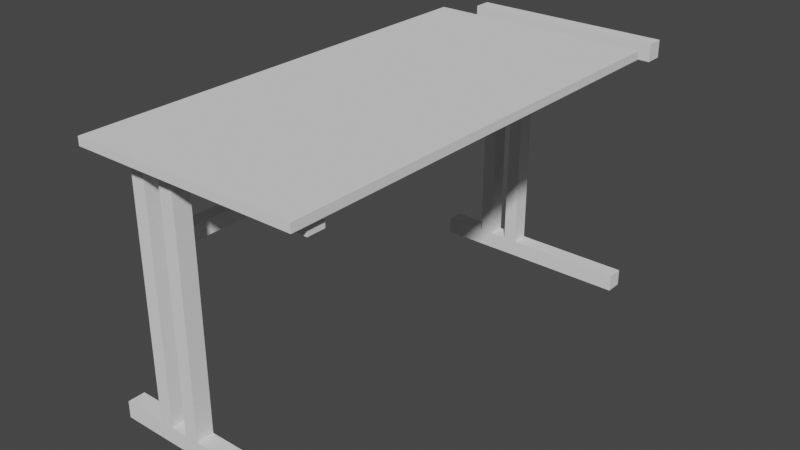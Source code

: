 # Source: TV_VillenTable.blend  (saved by Blender 4.0.36; exported with 4.5.12 LTS)
import bpy
from mathutils import Matrix  # noqa: F401  (used for matrix-valued properties, if any)

bpy.ops.wm.read_factory_settings(use_empty=True)
scene = bpy.context.scene
scene.name = 'Scene'

# ---- collections
col_collection = bpy.data.collections.new('Collection'); scene.collection.children.link(col_collection)

# ---- world
world_world = bpy.data.worlds.new('World'); scene.world = world_world
world_world.use_nodes = True; world_world.node_tree.nodes.clear()
_N = world_world.node_tree.nodes; _L = world_world.node_tree.links
n0 = _N.new('ShaderNodeOutputWorld'); n0.name = 'World Output'; n0.location = (300, 300)
n1 = _N.new('ShaderNodeBackground'); n1.name = 'Background'; n1.location = (10, 300)
n1.inputs[0].default_value = (0.05088, 0.05088, 0.05088, 1.0)
_L.new(n1.outputs[0], n0.inputs[0])
n0.is_active_output = True
world_world.color = (0.05088, 0.05088, 0.05088)
world_world.use_sun_shadow = False
world_world.sun_shadow_jitter_overblur = 0.0

# ---- meshes
me_cube_001 = bpy.data.meshes.new('Cube.001')
me_cube_001.from_pydata([(-1.718, -2.716, 4.131), (-1.718, -2.716, 4.231), (-1.718, 2.72, 4.131), (-1.718, 2.72, 4.231), (1.0, -2.716, 4.131), (1.0, -2.716, 4.231), (1.0, 2.72, 4.131), (1.0, 2.72, 4.231)], [], [(0, 1, 3, 2), (2, 3, 7, 6), (6, 7, 5, 4), (4, 5, 1, 0), (2, 6, 4, 0), (7, 3, 1, 5)])
_uv = me_cube_001.uv_layers.new(name='UVMap')
_uv.uv.foreach_set('vector', [0.375, 0.0, 0.625, 0.0, 0.625, 0.25, 0.375, 0.25, 0.375, 0.25, 0.625, 0.25, 0.625, 0.5, 0.375, 0.5, 0.375, 0.5, 0.625, 0.5, 0.625, 0.75, 0.375, 0.75, 0.375, 0.75, 0.625, 0.75, 0.625, 1.0, 0.375, 1.0, 0.125, 0.5, 0.375, 0.5, 0.375, 0.75, 0.125, 0.75, 0.625, 0.5, 0.875, 0.5, 0.875, 0.75, 0.625, 0.75])
me_cube_001.update()
me_cube = bpy.data.meshes.new('Cube')
me_cube.from_pydata([(-21.69, -4.212, -1.0), (-21.69, -4.212, 1.0), (-21.69, -2.212, -1.0), (-21.69, -2.212, 1.0), (1.449, -4.212, -1.0), (1.449, -4.212, 1.0), (1.449, -2.212, -1.0), (1.449, -2.212, 1.0), (-19.86, -2.212, -1.0), (-19.86, -2.212, 1.0), (-19.86, -4.212, -1.0), (-19.86, -4.212, 1.0), (-18.19, -2.212, 1.0), (-18.19, -4.212, -1.0), (-18.19, -2.212, -1.0), (-18.19, -4.212, 1.0), (-16.21, -2.212, 1.0), (-16.21, -4.212, -1.0), (-16.21, -2.212, -1.0), (-16.21, -4.212, 1.0), (-14.54, -2.212, 1.0), (-14.54, -4.212, -1.0), (-14.54, -2.212, -1.0), (-14.54, -4.212, 1.0), (-18.19, -2.212, -8.415), (-19.86, -2.212, -8.415), (-19.86, -4.212, -8.415), (-18.19, -4.212, -8.415), (-14.54, -2.212, -28.56), (-16.21, -2.212, -28.56), (-16.21, -4.212, -28.56), (-14.54, -4.212, -28.56), (-18.19, -2.212, -10.01), (-19.86, -2.212, -10.01), (-19.86, -4.212, -10.01), (-18.19, -4.212, -10.01), (-18.19, -2.212, -28.58), (-19.86, -2.212, -28.58), (-19.86, -4.212, -28.58), (-18.19, -4.212, -28.58), (-18.19, 23.41, -8.415), (-19.86, 23.41, -8.415), (-18.19, 23.41, -10.01), (-19.86, 23.41, -10.01), (-14.54, -2.212, -30.52), (-16.21, -2.212, -30.52), (-16.21, -4.212, -30.52), (-14.54, -4.212, -30.52), (-18.19, -2.212, -30.54), (-19.86, -2.212, -30.54), (-19.86, -4.212, -30.54), (-18.19, -4.212, -30.54), (-24.98, -2.212, -28.58), (-24.98, -4.212, -28.58), (-24.98, -2.212, -30.54), (-24.98, -4.212, -30.54), (-0.5469, -2.212, -28.56), (-0.5469, -4.212, -28.56), (-0.5469, -2.212, -30.52), (-0.5469, -4.212, -30.52), (-21.69, 51.02, -1.0), (-21.69, 51.02, 1.0), (-21.69, 49.02, -1.0), (-21.69, 49.02, 1.0), (1.449, 51.02, -1.0), (1.449, 51.02, 1.0), (1.449, 49.02, -1.0), (1.449, 49.02, 1.0), (-19.86, 49.02, -1.0), (-19.86, 49.02, 1.0), (-19.86, 51.02, -1.0), (-19.86, 51.02, 1.0), (-18.19, 49.02, 1.0), (-18.19, 51.02, -1.0), (-18.19, 49.02, -1.0), (-18.19, 51.02, 1.0), (-16.21, 49.02, 1.0), (-16.21, 51.02, -1.0), (-16.21, 49.02, -1.0), (-16.21, 51.02, 1.0), (-14.54, 49.02, 1.0), (-14.54, 51.02, -1.0), (-14.54, 49.02, -1.0), (-14.54, 51.02, 1.0), (-18.19, 49.02, -8.415), (-19.86, 49.02, -8.415), (-19.86, 51.02, -8.415), (-18.19, 51.02, -8.415), (-14.54, 49.02, -28.56), (-16.21, 49.02, -28.56), (-16.21, 51.02, -28.56), (-14.54, 51.02, -28.56), (-18.19, 49.02, -10.01), (-19.86, 49.02, -10.01), (-19.86, 51.02, -10.01), (-18.19, 51.02, -10.01), (-18.19, 49.02, -28.58), (-19.86, 49.02, -28.58), (-19.86, 51.02, -28.58), (-18.19, 51.02, -28.58), (-14.54, 49.02, -30.52), (-16.21, 49.02, -30.52), (-16.21, 51.02, -30.52), (-14.54, 51.02, -30.52), (-18.19, 49.02, -30.54), (-19.86, 49.02, -30.54), (-19.86, 51.02, -30.54), (-18.19, 51.02, -30.54), (-24.98, 49.02, -28.58), (-24.98, 51.02, -28.58), (-24.98, 49.02, -30.54), (-24.98, 51.02, -30.54), (-0.5469, 49.02, -28.56), (-0.5469, 51.02, -28.56), (-0.5469, 49.02, -30.52), (-0.5469, 51.02, -30.52)], [], [(0, 1, 3, 2), (22, 20, 7, 6), (6, 7, 5, 4), (10, 11, 1, 0), (22, 6, 4, 21), (9, 3, 1, 11), (12, 9, 11, 15), (2, 8, 10, 0), (13, 15, 11, 10), (2, 3, 9, 8), (17, 19, 15, 13), (16, 12, 15, 19), (10, 8, 25, 26), (8, 9, 12, 14), (20, 16, 19, 23), (21, 23, 19, 17), (14, 18, 17, 13), (14, 12, 16, 18), (4, 5, 23, 21), (7, 20, 23, 5), (18, 22, 28, 29), (18, 16, 20, 22), (24, 27, 35, 32), (21, 17, 30, 31), (14, 13, 27, 24), (22, 21, 31, 28), (17, 18, 29, 30), (8, 14, 24, 25), (13, 10, 26, 27), (35, 34, 38, 39), (26, 25, 33, 34), (27, 26, 34, 35), (32, 33, 43, 42), (28, 31, 57, 56), (33, 32, 36, 37), (32, 35, 39, 36), (34, 33, 37, 38), (41, 40, 42, 43), (24, 32, 42, 40), (25, 24, 40, 41), (33, 25, 41, 43), (45, 44, 47, 46), (49, 48, 51, 50), (39, 51, 46, 30), (38, 37, 52, 53), (31, 30, 46, 47), (39, 38, 50, 51), (29, 28, 44, 45), (37, 36, 48, 49), (53, 52, 54, 55), (49, 50, 55, 54), (37, 49, 54, 52), (50, 38, 53, 55), (56, 57, 59, 58), (44, 28, 56, 58), (47, 44, 58, 59), (31, 47, 59, 57), (30, 29, 36, 39), (48, 36, 29, 45), (46, 51, 48, 45), (60, 62, 63, 61), (82, 66, 67, 80), (66, 64, 65, 67), (70, 60, 61, 71), (82, 81, 64, 66), (69, 71, 61, 63), (72, 75, 71, 69), (62, 60, 70, 68), (73, 70, 71, 75), (62, 68, 69, 63), (77, 73, 75, 79), (76, 79, 75, 72), (70, 86, 85, 68), (68, 74, 72, 69), (80, 83, 79, 76), (81, 77, 79, 83), (74, 73, 77, 78), (74, 78, 76, 72), (64, 81, 83, 65), (67, 65, 83, 80), (78, 89, 88, 82), (78, 82, 80, 76), (84, 92, 95, 87), (81, 91, 90, 77), (74, 84, 87, 73), (82, 88, 91, 81), (77, 90, 89, 78), (68, 85, 84, 74), (73, 87, 86, 70), (95, 99, 98, 94), (86, 94, 93, 85), (87, 95, 94, 86), (92, 42, 43, 93), (88, 112, 113, 91), (93, 97, 96, 92), (92, 96, 99, 95), (94, 98, 97, 93), (84, 40, 42, 92), (85, 41, 40, 84), (93, 43, 41, 85), (101, 102, 103, 100), (105, 106, 107, 104), (99, 90, 102, 107), (98, 109, 108, 97), (91, 103, 102, 90), (99, 107, 106, 98), (89, 101, 100, 88), (97, 105, 104, 96), (109, 111, 110, 108), (105, 110, 111, 106), (97, 108, 110, 105), (106, 111, 109, 98), (112, 114, 115, 113), (100, 114, 112, 88), (103, 115, 114, 100), (91, 113, 115, 103), (90, 99, 96, 89), (104, 101, 89, 96), (102, 101, 104, 107)])
_uv = me_cube.uv_layers.new(name='UVMap')
_uv.uv.foreach_set('vector', [0.375, 0.0, 0.625, 0.0, 0.625, 0.25, 0.375, 0.25, 0.375, 0.3273, 0.625, 0.3273, 0.625, 0.5, 0.375, 0.5, 0.375, 0.5, 0.625, 0.5, 0.625, 0.75, 0.375, 0.75, 0.375, 0.9802, 0.625, 0.9802, 0.625, 1.0, 0.375, 1.0, 0.2023, 0.5, 0.375, 0.5, 0.375, 0.75, 0.2023, 0.75, 0.8552, 0.5, 0.875, 0.5, 0.875, 0.75, 0.8552, 0.75, 0.8372, 0.5, 0.8552, 0.5, 0.8552, 0.75, 0.8372, 0.75, 0.125, 0.5, 0.1448, 0.5, 0.1448, 0.75, 0.125, 0.75, 0.375, 0.9622, 0.625, 0.9622, 0.625, 0.9802, 0.375, 0.9802, 0.375, 0.25, 0.625, 0.25, 0.625, 0.2698, 0.375, 0.2698, 0.375, 0.9408, 0.625, 0.9408, 0.625, 0.9622, 0.375, 0.9622, 0.8158, 0.5, 0.8372, 0.5, 0.8372, 0.75, 0.8158, 0.75, 0.1448, 0.75, 0.1448, 0.5, 0.1448, 0.5, 0.1448, 0.75, 0.375, 0.2698, 0.625, 0.2698, 0.625, 0.2878, 0.375, 0.2878, 0.7977, 0.5, 0.8158, 0.5, 0.8158, 0.75, 0.7977, 0.75, 0.375, 0.9227, 0.625, 0.9227, 0.625, 0.9408, 0.375, 0.9408, 0.1628, 0.5, 0.1842, 0.5, 0.1842, 0.75, 0.1628, 0.75, 0.375, 0.2878, 0.625, 0.2878, 0.625, 0.3092, 0.375, 0.3092, 0.375, 0.75, 0.625, 0.75, 0.625, 0.9227, 0.375, 0.9227, 0.625, 0.5, 0.7977, 0.5, 0.7977, 0.75, 0.625, 0.75, 0.375, 0.3092, 0.375, 0.3273, 0.375, 0.3273, 0.375, 0.3092, 0.375, 0.3092, 0.625, 0.3092, 0.625, 0.3273, 0.375, 0.3273, 0.1628, 0.5, 0.1628, 0.75, 0.1628, 0.75, 0.1628, 0.5, 0.375, 0.9227, 0.375, 0.9408, 0.375, 0.9408, 0.375, 0.9227, 0.1628, 0.5, 0.1628, 0.75, 0.1628, 0.75, 0.1628, 0.5, 0.2023, 0.5, 0.2023, 0.75, 0.2023, 0.75, 0.2023, 0.5, 0.1842, 0.75, 0.1842, 0.5, 0.1842, 0.5, 0.1842, 0.75, 0.375, 0.2698, 0.375, 0.2878, 0.375, 0.2878, 0.375, 0.2698, 0.375, 0.9622, 0.375, 0.9802, 0.375, 0.9802, 0.375, 0.9622, 0.375, 0.9622, 0.375, 0.9802, 0.375, 0.9802, 0.375, 0.9622, 0.1448, 0.75, 0.1448, 0.5, 0.1448, 0.5, 0.1448, 0.75, 0.375, 0.9622, 0.375, 0.9802, 0.375, 0.9802, 0.375, 0.9622, 0.375, 0.2878, 0.375, 0.2698, 0.375, 0.2698, 0.375, 0.2878, 0.2023, 0.5, 0.2023, 0.75, 0.2023, 0.75, 0.2023, 0.5, 0.375, 0.2698, 0.375, 0.2878, 0.375, 0.2878, 0.375, 0.2698, 0.1628, 0.5, 0.1628, 0.75, 0.1628, 0.75, 0.1628, 0.5, 0.1448, 0.75, 0.1448, 0.5, 0.1448, 0.5, 0.1448, 0.75, 0.375, 0.2698, 0.375, 0.2878, 0.375, 0.2878, 0.375, 0.2698, 0.1628, 0.5, 0.1628, 0.5, 0.1628, 0.5, 0.1628, 0.5, 0.375, 0.2698, 0.375, 0.2878, 0.375, 0.2878, 0.375, 0.2698, 0.1448, 0.5, 0.1448, 0.5, 0.1448, 0.5, 0.1448, 0.5, 0.1842, 0.5, 0.2023, 0.5, 0.2023, 0.75, 0.1842, 0.75, 0.1448, 0.5, 0.1628, 0.5, 0.1628, 0.75, 0.1448, 0.75, 0.375, 0.9622, 0.375, 0.9622, 0.375, 0.9408, 0.375, 0.9408, 0.1448, 0.75, 0.1448, 0.5, 0.1448, 0.5, 0.1448, 0.75, 0.375, 0.9227, 0.375, 0.9408, 0.375, 0.9408, 0.375, 0.9227, 0.375, 0.9622, 0.375, 0.9802, 0.375, 0.9802, 0.375, 0.9622, 0.375, 0.3092, 0.375, 0.3273, 0.375, 0.3273, 0.375, 0.3092, 0.375, 0.2698, 0.375, 0.2878, 0.375, 0.2878, 0.375, 0.2698, 0.1448, 0.75, 0.1448, 0.5, 0.1448, 0.5, 0.1448, 0.75, 0.1448, 0.5, 0.1448, 0.75, 0.1448, 0.75, 0.1448, 0.5, 0.375, 0.2698, 0.375, 0.2698, 0.375, 0.2698, 0.375, 0.2698, 0.375, 0.9802, 0.375, 0.9802, 0.375, 0.9802, 0.375, 0.9802, 0.2023, 0.5, 0.2023, 0.75, 0.2023, 0.75, 0.2023, 0.5, 0.375, 0.3273, 0.375, 0.3273, 0.375, 0.3273, 0.375, 0.3273, 0.2023, 0.75, 0.2023, 0.5, 0.2023, 0.5, 0.2023, 0.75, 0.375, 0.9227, 0.375, 0.9227, 0.375, 0.9227, 0.375, 0.9227, 0.375, 0.9408, 0.1842, 0.5, 0.1628, 0.5, 0.375, 0.9622, 0.375, 0.2878, 0.1628, 0.5, 0.375, 0.3092, 0.375, 0.3092, 0.375, 0.9408, 0.375, 0.9622, 0.1628, 0.5, 0.375, 0.3092, 0.375, 0.0, 0.375, 0.25, 0.625, 0.25, 0.625, 0.0, 0.375, 0.3273, 0.375, 0.5, 0.625, 0.5, 0.625, 0.3273, 0.375, 0.5, 0.375, 0.75, 0.625, 0.75, 0.625, 0.5, 0.375, 0.9802, 0.375, 1.0, 0.625, 1.0, 0.625, 0.9802, 0.2023, 0.5, 0.2023, 0.75, 0.375, 0.75, 0.375, 0.5, 0.8552, 0.5, 0.8552, 0.75, 0.875, 0.75, 0.875, 0.5, 0.8372, 0.5, 0.8372, 0.75, 0.8552, 0.75, 0.8552, 0.5, 0.125, 0.5, 0.125, 0.75, 0.1448, 0.75, 0.1448, 0.5, 0.375, 0.9622, 0.375, 0.9802, 0.625, 0.9802, 0.625, 0.9622, 0.375, 0.25, 0.375, 0.2698, 0.625, 0.2698, 0.625, 0.25, 0.375, 0.9408, 0.375, 0.9622, 0.625, 0.9622, 0.625, 0.9408, 0.8158, 0.5, 0.8158, 0.75, 0.8372, 0.75, 0.8372, 0.5, 0.1448, 0.75, 0.1448, 0.75, 0.1448, 0.5, 0.1448, 0.5, 0.375, 0.2698, 0.375, 0.2878, 0.625, 0.2878, 0.625, 0.2698, 0.7977, 0.5, 0.7977, 0.75, 0.8158, 0.75, 0.8158, 0.5, 0.375, 0.9227, 0.375, 0.9408, 0.625, 0.9408, 0.625, 0.9227, 0.1628, 0.5, 0.1628, 0.75, 0.1842, 0.75, 0.1842, 0.5, 0.375, 0.2878, 0.375, 0.3092, 0.625, 0.3092, 0.625, 0.2878, 0.375, 0.75, 0.375, 0.9227, 0.625, 0.9227, 0.625, 0.75, 0.625, 0.5, 0.625, 0.75, 0.7977, 0.75, 0.7977, 0.5, 0.375, 0.3092, 0.375, 0.3092, 0.375, 0.3273, 0.375, 0.3273, 0.375, 0.3092, 0.375, 0.3273, 0.625, 0.3273, 0.625, 0.3092, 0.1628, 0.5, 0.1628, 0.5, 0.1628, 0.75, 0.1628, 0.75, 0.375, 0.9227, 0.375, 0.9227, 0.375, 0.9408, 0.375, 0.9408, 0.1628, 0.5, 0.1628, 0.5, 0.1628, 0.75, 0.1628, 0.75, 0.2023, 0.5, 0.2023, 0.5, 0.2023, 0.75, 0.2023, 0.75, 0.1842, 0.75, 0.1842, 0.75, 0.1842, 0.5, 0.1842, 0.5, 0.375, 0.2698, 0.375, 0.2698, 0.375, 0.2878, 0.375, 0.2878, 0.375, 0.9622, 0.375, 0.9622, 0.375, 0.9802, 0.375, 0.9802, 0.375, 0.9622, 0.375, 0.9622, 0.375, 0.9802, 0.375, 0.9802, 0.1448, 0.75, 0.1448, 0.75, 0.1448, 0.5, 0.1448, 0.5, 0.375, 0.9622, 0.375, 0.9622, 0.375, 0.9802, 0.375, 0.9802, 0.375, 0.2878, 0.375, 0.2878, 0.375, 0.2698, 0.375, 0.2698, 0.2023, 0.5, 0.2023, 0.5, 0.2023, 0.75, 0.2023, 0.75, 0.375, 0.2698, 0.375, 0.2698, 0.375, 0.2878, 0.375, 0.2878, 0.1628, 0.5, 0.1628, 0.5, 0.1628, 0.75, 0.1628, 0.75, 0.1448, 0.75, 0.1448, 0.75, 0.1448, 0.5, 0.1448, 0.5, 0.1628, 0.5, 0.1628, 0.5, 0.1628, 0.5, 0.1628, 0.5, 0.375, 0.2698, 0.375, 0.2698, 0.375, 0.2878, 0.375, 0.2878, 0.1448, 0.5, 0.1448, 0.5, 0.1448, 0.5, 0.1448, 0.5, 0.1842, 0.5, 0.1842, 0.75, 0.2023, 0.75, 0.2023, 0.5, 0.1448, 0.5, 0.1448, 0.75, 0.1628, 0.75, 0.1628, 0.5, 0.375, 0.9622, 0.375, 0.9408, 0.375, 0.9408, 0.375, 0.9622, 0.1448, 0.75, 0.1448, 0.75, 0.1448, 0.5, 0.1448, 0.5, 0.375, 0.9227, 0.375, 0.9227, 0.375, 0.9408, 0.375, 0.9408, 0.375, 0.9622, 0.375, 0.9622, 0.375, 0.9802, 0.375, 0.9802, 0.375, 0.3092, 0.375, 0.3092, 0.375, 0.3273, 0.375, 0.3273, 0.375, 0.2698, 0.375, 0.2698, 0.375, 0.2878, 0.375, 0.2878, 0.1448, 0.75, 0.1448, 0.75, 0.1448, 0.5, 0.1448, 0.5, 0.1448, 0.5, 0.1448, 0.5, 0.1448, 0.75, 0.1448, 0.75, 0.375, 0.2698, 0.375, 0.2698, 0.375, 0.2698, 0.375, 0.2698, 0.375, 0.9802, 0.375, 0.9802, 0.375, 0.9802, 0.375, 0.9802, 0.2023, 0.5, 0.2023, 0.5, 0.2023, 0.75, 0.2023, 0.75, 0.375, 0.3273, 0.375, 0.3273, 0.375, 0.3273, 0.375, 0.3273, 0.2023, 0.75, 0.2023, 0.75, 0.2023, 0.5, 0.2023, 0.5, 0.375, 0.9227, 0.375, 0.9227, 0.375, 0.9227, 0.375, 0.9227, 0.375, 0.9408, 0.375, 0.9622, 0.1628, 0.5, 0.1842, 0.5, 0.375, 0.2878, 0.375, 0.3092, 0.375, 0.3092, 0.1628, 0.5, 0.375, 0.9408, 0.375, 0.3092, 0.1628, 0.5, 0.375, 0.9622])
me_cube.update()

# ---- objects
ob_cube = bpy.data.objects.new('Cube', me_cube_001)
ob_cube_001 = bpy.data.objects.new('Cube.001', me_cube)

# ---- transforms, parenting, visibility, modifiers, constraints
ob_cube.location = (5.359, 0.0, 0.0)
ob_cube.scale = (6.618, 6.618, 6.618)
ob_cube_001.location = (10.42, -13.32, 26.98)
ob_cube_001.scale = (0.6992, 0.6992, 0.6992)

# ---- collection membership
col_collection.objects.link(ob_cube)
col_collection.objects.link(ob_cube_001)

# ---- scene / render settings (as saved in the file)
scene.frame_start = 1; scene.frame_end = 250; scene.frame_set(1)
scene.render.engine = 'BLENDER_EEVEE_NEXT'
scene.cycles.sampling_pattern = 'TABULATED_SOBOL'
scene.view_settings.view_transform = 'Filmic'
bpy.context.view_layer.update()

# ---- added for rendering (the .blend has no active camera and no usable light): camera, sun
cam_auto = bpy.data.cameras.new('AutoCamera')
cam_auto.lens = 50.0
cam_auto.sensor_width = 36.0
cam_auto.clip_end = 1000.0
ob_auto_camera = bpy.data.objects.new('AutoCamera', cam_auto)
scene.collection.objects.link(ob_auto_camera)
ob_auto_camera.location = (48.625, -53.2029, 53.7406)
ob_auto_camera.rotation_euler = (1.09748, -7.21219e-08, 0.694738)
scene.camera = ob_auto_camera
light_auto_sun = bpy.data.lights.new('AutoSun', 'SUN')
light_auto_sun.energy = 3.0
light_auto_sun.angle = 0.0523599
ob_auto_sun = bpy.data.objects.new('AutoSun', light_auto_sun)
scene.collection.objects.link(ob_auto_sun)
ob_auto_sun.rotation_euler = (0.872665, 0.174533, 0.523599)
bpy.context.view_layer.update()
